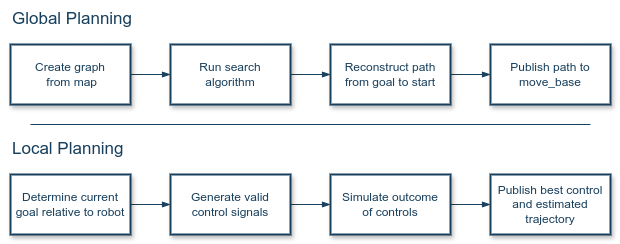

The diagram above was exported from draw.io. Its source (the exported page's mxGraphModel, read from the mxfile embedded in the PNG):
<mxGraphModel dx="3322" dy="1899" grid="1" gridSize="10" guides="1" tooltips="1" connect="1" arrows="1" fold="1" page="1" pageScale="1" pageWidth="827" pageHeight="1169" math="1" shadow="0">
  <root>
    <mxCell id="0" />
    <mxCell id="1" parent="0" />
    <mxCell id="2" value="" style="rounded=0;whiteSpace=wrap;html=1;shadow=0;strokeColor=none;strokeWidth=2;fontSize=17;fontColor=#183F5C;fillColor=default;" vertex="1" parent="1">
      <mxGeometry x="30" y="80" width="620" height="240" as="geometry" />
    </mxCell>
    <mxCell id="3" value="Local Planning" style="text;html=1;strokeColor=none;fillColor=none;align=left;verticalAlign=middle;whiteSpace=wrap;rounded=0;shadow=1;strokeWidth=2;fontColor=#183F5C;fontSize=17;" vertex="1" parent="1">
      <mxGeometry x="40" y="210" width="280" height="30" as="geometry" />
    </mxCell>
    <mxCell id="4" value="" style="edgeStyle=orthogonalEdgeStyle;curved=1;orthogonalLoop=1;jettySize=auto;html=1;strokeColor=#183F5C;fontColor=#183F5C;endArrow=blockThin;endFill=1;" edge="1" source="5" target="7" parent="1">
      <mxGeometry relative="1" as="geometry" />
    </mxCell>
    <mxCell id="5" value="Determine current goal relative to robot" style="rounded=0;whiteSpace=wrap;html=1;shadow=1;strokeColor=#183F5C;strokeWidth=2;fontColor=#183F5C;fillColor=default;" vertex="1" parent="1">
      <mxGeometry x="40" y="250" width="120" height="60" as="geometry" />
    </mxCell>
    <mxCell id="6" value="" style="edgeStyle=orthogonalEdgeStyle;curved=1;orthogonalLoop=1;jettySize=auto;html=1;strokeColor=#183F5C;fontColor=#183F5C;endArrow=blockThin;endFill=1;" edge="1" source="7" target="9" parent="1">
      <mxGeometry relative="1" as="geometry" />
    </mxCell>
    <mxCell id="7" value="Generate valid&lt;div&gt;control signals&lt;/div&gt;" style="rounded=0;whiteSpace=wrap;html=1;shadow=1;strokeColor=#183F5C;strokeWidth=2;fontColor=#183F5C;fillColor=default;" vertex="1" parent="1">
      <mxGeometry x="200" y="250" width="120" height="60" as="geometry" />
    </mxCell>
    <mxCell id="8" value="" style="edgeStyle=orthogonalEdgeStyle;curved=1;orthogonalLoop=1;jettySize=auto;html=1;strokeColor=#183F5C;fontColor=#183F5C;endArrow=blockThin;endFill=1;" edge="1" source="9" target="10" parent="1">
      <mxGeometry relative="1" as="geometry" />
    </mxCell>
    <mxCell id="9" value="Simulate outcome&lt;div&gt;of controls&lt;/div&gt;" style="rounded=0;whiteSpace=wrap;html=1;shadow=1;strokeColor=#183F5C;strokeWidth=2;fontColor=#183F5C;fillColor=default;" vertex="1" parent="1">
      <mxGeometry x="360" y="250" width="120" height="60" as="geometry" />
    </mxCell>
    <mxCell id="10" value="Publish best control and estimated trajectory" style="rounded=0;whiteSpace=wrap;html=1;shadow=1;strokeColor=#183F5C;strokeWidth=2;fontColor=#183F5C;fillColor=default;" vertex="1" parent="1">
      <mxGeometry x="520" y="250" width="120" height="60" as="geometry" />
    </mxCell>
    <mxCell id="11" value="" style="endArrow=none;html=1;strokeColor=#183F5C;fontSize=17;fontColor=#183F5C;curved=1;" edge="1" parent="1">
      <mxGeometry width="50" height="50" relative="1" as="geometry">
        <mxPoint x="60" y="200" as="sourcePoint" />
        <mxPoint x="620" y="200" as="targetPoint" />
      </mxGeometry>
    </mxCell>
    <mxCell id="12" value="" style="edgeStyle=orthogonalEdgeStyle;curved=1;orthogonalLoop=1;jettySize=auto;html=1;strokeColor=#183F5C;fontColor=#183F5C;endArrow=blockThin;endFill=1;" edge="1" source="13" target="15" parent="1">
      <mxGeometry relative="1" as="geometry" />
    </mxCell>
    <mxCell id="13" value="Create graph&lt;br&gt;&amp;nbsp;from map" style="rounded=0;whiteSpace=wrap;html=1;shadow=1;strokeColor=#183F5C;strokeWidth=2;fontColor=#183F5C;fillColor=default;" vertex="1" parent="1">
      <mxGeometry x="40" y="120" width="120" height="60" as="geometry" />
    </mxCell>
    <mxCell id="14" value="" style="edgeStyle=orthogonalEdgeStyle;curved=1;orthogonalLoop=1;jettySize=auto;html=1;strokeColor=#183F5C;fontColor=#183F5C;endArrow=blockThin;endFill=1;" edge="1" source="15" target="17" parent="1">
      <mxGeometry relative="1" as="geometry" />
    </mxCell>
    <mxCell id="15" value="Run search &lt;br&gt;algorithm" style="rounded=0;whiteSpace=wrap;html=1;shadow=1;strokeColor=#183F5C;strokeWidth=2;fontColor=#183F5C;fillColor=default;" vertex="1" parent="1">
      <mxGeometry x="200" y="120" width="120" height="60" as="geometry" />
    </mxCell>
    <mxCell id="16" value="" style="edgeStyle=orthogonalEdgeStyle;curved=1;orthogonalLoop=1;jettySize=auto;html=1;strokeColor=#183F5C;fontColor=#183F5C;endArrow=blockThin;endFill=1;" edge="1" source="17" target="18" parent="1">
      <mxGeometry relative="1" as="geometry" />
    </mxCell>
    <mxCell id="17" value="Reconstruct path from goal to start" style="rounded=0;whiteSpace=wrap;html=1;shadow=1;strokeColor=#183F5C;strokeWidth=2;fontColor=#183F5C;fillColor=default;" vertex="1" parent="1">
      <mxGeometry x="360" y="120" width="120" height="60" as="geometry" />
    </mxCell>
    <mxCell id="18" value="Publish path to move_base" style="rounded=0;whiteSpace=wrap;html=1;shadow=1;strokeColor=#183F5C;strokeWidth=2;fontColor=#183F5C;fillColor=default;" vertex="1" parent="1">
      <mxGeometry x="520" y="120" width="120" height="60" as="geometry" />
    </mxCell>
    <mxCell id="19" value="Global Planning" style="text;html=1;strokeColor=none;fillColor=none;align=left;verticalAlign=middle;whiteSpace=wrap;rounded=0;shadow=1;strokeWidth=2;fontColor=#183F5C;fontSize=17;" vertex="1" parent="1">
      <mxGeometry x="40" y="80" width="280" height="30" as="geometry" />
    </mxCell>
  </root>
</mxGraphModel>